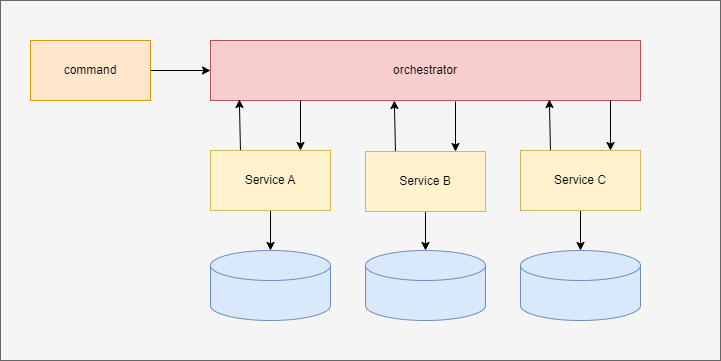

The diagram above was exported from draw.io. Its source (the exported page's mxGraphModel, read from the mxfile embedded in the PNG):
<mxGraphModel dx="1077" dy="768" grid="1" gridSize="10" guides="1" tooltips="1" connect="1" arrows="1" fold="1" page="1" pageScale="1" pageWidth="850" pageHeight="1100" math="0" shadow="0">
  <root>
    <mxCell id="0" />
    <mxCell id="1" parent="0" />
    <mxCell id="26" value="" style="rounded=0;whiteSpace=wrap;html=1;fillColor=#f5f5f5;fontColor=#333333;strokeColor=#666666;" parent="1" vertex="1">
      <mxGeometry x="40" y="240" width="720" height="360" as="geometry" />
    </mxCell>
    <mxCell id="4" style="edgeStyle=none;html=1;" parent="1" source="2" target="3" edge="1">
      <mxGeometry relative="1" as="geometry" />
    </mxCell>
    <mxCell id="2" value="command" style="rounded=0;whiteSpace=wrap;html=1;fillColor=#ffe6cc;strokeColor=#d79b00;" parent="1" vertex="1">
      <mxGeometry x="70" y="280" width="120" height="60" as="geometry" />
    </mxCell>
    <mxCell id="3" value="orchestrator" style="rounded=0;whiteSpace=wrap;html=1;fillColor=#f8cecc;strokeColor=#b85450;" parent="1" vertex="1">
      <mxGeometry x="250" y="280" width="430" height="60" as="geometry" />
    </mxCell>
    <mxCell id="8" style="edgeStyle=none;html=1;exitX=0.25;exitY=0;exitDx=0;exitDy=0;entryX=0.067;entryY=0.983;entryDx=0;entryDy=0;entryPerimeter=0;" parent="1" source="5" target="3" edge="1">
      <mxGeometry relative="1" as="geometry" />
    </mxCell>
    <mxCell id="21" style="edgeStyle=none;html=1;exitX=0.5;exitY=1;exitDx=0;exitDy=0;" parent="1" source="5" target="20" edge="1">
      <mxGeometry relative="1" as="geometry" />
    </mxCell>
    <mxCell id="5" value="Service A" style="rounded=0;whiteSpace=wrap;html=1;fillColor=#fff2cc;strokeColor=#d6b656;" parent="1" vertex="1">
      <mxGeometry x="250" y="390" width="120" height="60" as="geometry" />
    </mxCell>
    <mxCell id="13" value="" style="endArrow=classic;html=1;" parent="1" edge="1">
      <mxGeometry width="50" height="50" relative="1" as="geometry">
        <mxPoint x="340" y="340" as="sourcePoint" />
        <mxPoint x="340" y="390" as="targetPoint" />
      </mxGeometry>
    </mxCell>
    <mxCell id="14" style="edgeStyle=none;html=1;exitX=0.25;exitY=0;exitDx=0;exitDy=0;entryX=0.067;entryY=0.983;entryDx=0;entryDy=0;entryPerimeter=0;" parent="1" source="15" edge="1">
      <mxGeometry relative="1" as="geometry">
        <mxPoint x="433.80999999999995" y="340" as="targetPoint" />
      </mxGeometry>
    </mxCell>
    <mxCell id="24" style="edgeStyle=none;html=1;exitX=0.5;exitY=1;exitDx=0;exitDy=0;" parent="1" source="15" target="22" edge="1">
      <mxGeometry relative="1" as="geometry" />
    </mxCell>
    <mxCell id="15" value="Service B" style="rounded=0;whiteSpace=wrap;html=1;fillColor=#fff2cc;strokeColor=#d6b656;" parent="1" vertex="1">
      <mxGeometry x="405" y="391.02" width="120" height="60" as="geometry" />
    </mxCell>
    <mxCell id="16" value="" style="endArrow=classic;html=1;" parent="1" edge="1">
      <mxGeometry width="50" height="50" relative="1" as="geometry">
        <mxPoint x="495" y="341.02" as="sourcePoint" />
        <mxPoint x="495" y="391.02" as="targetPoint" />
      </mxGeometry>
    </mxCell>
    <mxCell id="17" style="edgeStyle=none;html=1;exitX=0.25;exitY=0;exitDx=0;exitDy=0;entryX=0.067;entryY=0.983;entryDx=0;entryDy=0;entryPerimeter=0;" parent="1" source="18" edge="1">
      <mxGeometry relative="1" as="geometry">
        <mxPoint x="588.81" y="338.98" as="targetPoint" />
      </mxGeometry>
    </mxCell>
    <mxCell id="25" style="edgeStyle=none;html=1;exitX=0.5;exitY=1;exitDx=0;exitDy=0;" parent="1" source="18" target="23" edge="1">
      <mxGeometry relative="1" as="geometry" />
    </mxCell>
    <mxCell id="18" value="Service C" style="rounded=0;whiteSpace=wrap;html=1;fillColor=#fff2cc;strokeColor=#d6b656;" parent="1" vertex="1">
      <mxGeometry x="560" y="390" width="120" height="60" as="geometry" />
    </mxCell>
    <mxCell id="19" value="" style="endArrow=classic;html=1;" parent="1" edge="1">
      <mxGeometry width="50" height="50" relative="1" as="geometry">
        <mxPoint x="650" y="340" as="sourcePoint" />
        <mxPoint x="650" y="390" as="targetPoint" />
      </mxGeometry>
    </mxCell>
    <mxCell id="20" value="" style="shape=cylinder3;whiteSpace=wrap;html=1;boundedLbl=1;backgroundOutline=1;size=15;fillColor=#dae8fc;strokeColor=#6c8ebf;" parent="1" vertex="1">
      <mxGeometry x="250" y="490" width="120" height="70" as="geometry" />
    </mxCell>
    <mxCell id="22" value="" style="shape=cylinder3;whiteSpace=wrap;html=1;boundedLbl=1;backgroundOutline=1;size=15;fillColor=#dae8fc;strokeColor=#6c8ebf;" parent="1" vertex="1">
      <mxGeometry x="405" y="490" width="120" height="70" as="geometry" />
    </mxCell>
    <mxCell id="23" value="" style="shape=cylinder3;whiteSpace=wrap;html=1;boundedLbl=1;backgroundOutline=1;size=15;fillColor=#dae8fc;strokeColor=#6c8ebf;" parent="1" vertex="1">
      <mxGeometry x="560" y="490" width="120" height="70" as="geometry" />
    </mxCell>
  </root>
</mxGraphModel>